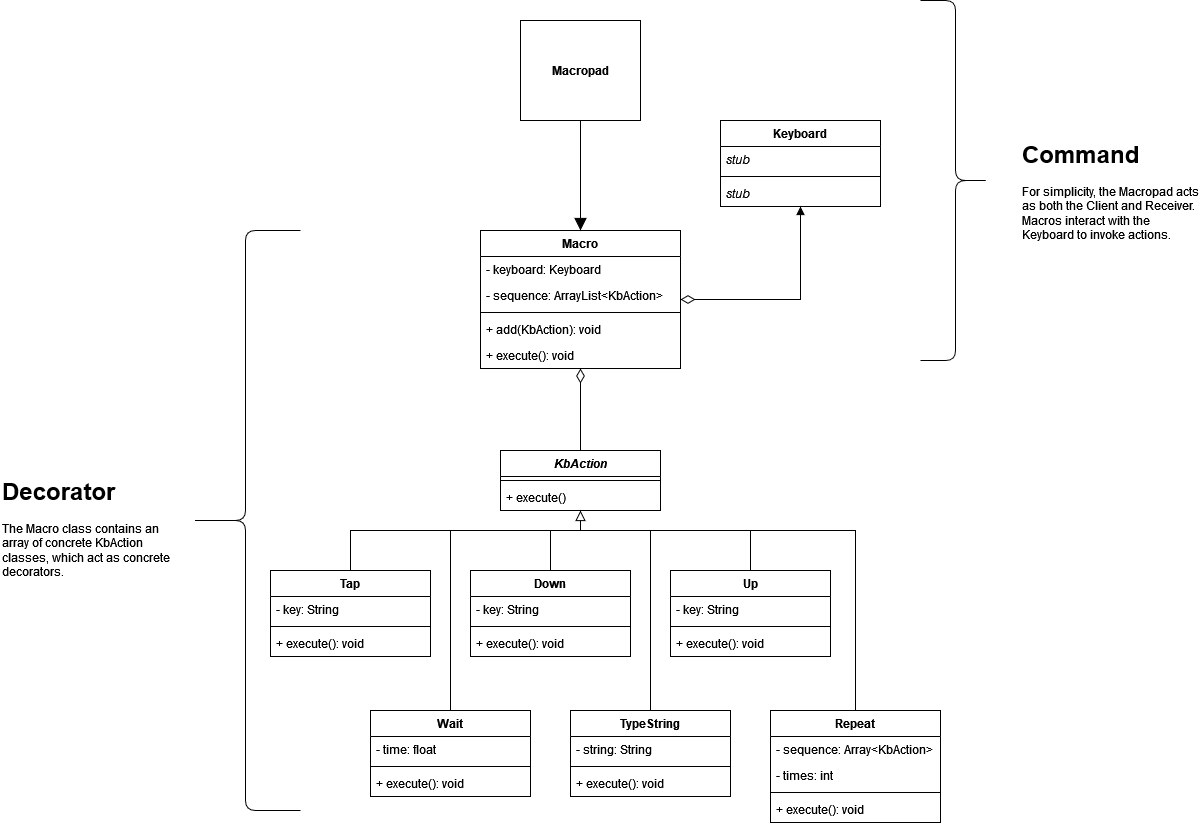

The diagram above was exported from draw.io. Its source (the exported page's mxGraphModel, read from the mxfile embedded in the PNG):
<mxGraphModel dx="3183" dy="2318" grid="1" gridSize="10" guides="1" tooltips="1" connect="1" arrows="1" fold="1" page="1" pageScale="1" pageWidth="850" pageHeight="1100" math="0" shadow="0">
  <root>
    <mxCell id="0" />
    <mxCell id="1" parent="0" />
    <mxCell id="jFDw_FDKBIUu9_pHtFpW-56" style="edgeStyle=orthogonalEdgeStyle;rounded=0;orthogonalLoop=1;jettySize=auto;html=1;endArrow=diamondThin;endFill=0;startSize=10;endSize=12;" edge="1" parent="1" source="jFDw_FDKBIUu9_pHtFpW-1" target="jFDw_FDKBIUu9_pHtFpW-45">
      <mxGeometry relative="1" as="geometry" />
    </mxCell>
    <mxCell id="jFDw_FDKBIUu9_pHtFpW-1" value="KbAction" style="swimlane;fontStyle=3;align=center;verticalAlign=top;childLayout=stackLayout;horizontal=1;startSize=26;horizontalStack=0;resizeParent=1;resizeParentMax=0;resizeLast=0;collapsible=1;marginBottom=0;whiteSpace=wrap;html=1;" vertex="1" parent="1">
      <mxGeometry x="-180" y="-50" width="160" height="60" as="geometry" />
    </mxCell>
    <mxCell id="jFDw_FDKBIUu9_pHtFpW-3" value="" style="line;strokeWidth=1;fillColor=none;align=left;verticalAlign=middle;spacingTop=-1;spacingLeft=3;spacingRight=3;rotatable=0;labelPosition=right;points=[];portConstraint=eastwest;strokeColor=inherit;" vertex="1" parent="jFDw_FDKBIUu9_pHtFpW-1">
      <mxGeometry y="26" width="160" height="8" as="geometry" />
    </mxCell>
    <mxCell id="jFDw_FDKBIUu9_pHtFpW-4" value="+ execute()" style="text;strokeColor=none;fillColor=none;align=left;verticalAlign=top;spacingLeft=4;spacingRight=4;overflow=hidden;rotatable=0;points=[[0,0.5],[1,0.5]];portConstraint=eastwest;whiteSpace=wrap;html=1;" vertex="1" parent="jFDw_FDKBIUu9_pHtFpW-1">
      <mxGeometry y="34" width="160" height="26" as="geometry" />
    </mxCell>
    <mxCell id="jFDw_FDKBIUu9_pHtFpW-35" style="edgeStyle=orthogonalEdgeStyle;rounded=0;orthogonalLoop=1;jettySize=auto;html=1;endArrow=block;endFill=0;endSize=8;" edge="1" parent="1" source="jFDw_FDKBIUu9_pHtFpW-5" target="jFDw_FDKBIUu9_pHtFpW-1">
      <mxGeometry relative="1" as="geometry">
        <Array as="points">
          <mxPoint x="-330" y="30" />
          <mxPoint x="-100" y="30" />
        </Array>
      </mxGeometry>
    </mxCell>
    <mxCell id="jFDw_FDKBIUu9_pHtFpW-5" value="Tap" style="swimlane;fontStyle=1;align=center;verticalAlign=top;childLayout=stackLayout;horizontal=1;startSize=26;horizontalStack=0;resizeParent=1;resizeParentMax=0;resizeLast=0;collapsible=1;marginBottom=0;whiteSpace=wrap;html=1;" vertex="1" parent="1">
      <mxGeometry x="-410" y="70" width="160" height="86" as="geometry" />
    </mxCell>
    <mxCell id="jFDw_FDKBIUu9_pHtFpW-7" value="- key: String" style="text;strokeColor=none;fillColor=none;align=left;verticalAlign=top;spacingLeft=4;spacingRight=4;overflow=hidden;rotatable=0;points=[[0,0.5],[1,0.5]];portConstraint=eastwest;whiteSpace=wrap;html=1;" vertex="1" parent="jFDw_FDKBIUu9_pHtFpW-5">
      <mxGeometry y="26" width="160" height="26" as="geometry" />
    </mxCell>
    <mxCell id="jFDw_FDKBIUu9_pHtFpW-6" value="" style="line;strokeWidth=1;fillColor=none;align=left;verticalAlign=middle;spacingTop=-1;spacingLeft=3;spacingRight=3;rotatable=0;labelPosition=right;points=[];portConstraint=eastwest;strokeColor=inherit;" vertex="1" parent="jFDw_FDKBIUu9_pHtFpW-5">
      <mxGeometry y="52" width="160" height="8" as="geometry" />
    </mxCell>
    <mxCell id="jFDw_FDKBIUu9_pHtFpW-8" value="+ execute(): void" style="text;strokeColor=none;fillColor=none;align=left;verticalAlign=top;spacingLeft=4;spacingRight=4;overflow=hidden;rotatable=0;points=[[0,0.5],[1,0.5]];portConstraint=eastwest;whiteSpace=wrap;html=1;" vertex="1" parent="jFDw_FDKBIUu9_pHtFpW-5">
      <mxGeometry y="60" width="160" height="26" as="geometry" />
    </mxCell>
    <mxCell id="jFDw_FDKBIUu9_pHtFpW-38" style="edgeStyle=orthogonalEdgeStyle;rounded=0;orthogonalLoop=1;jettySize=auto;html=1;endArrow=none;endFill=0;" edge="1" parent="1" source="jFDw_FDKBIUu9_pHtFpW-9">
      <mxGeometry relative="1" as="geometry">
        <mxPoint x="-130" y="30" as="targetPoint" />
      </mxGeometry>
    </mxCell>
    <mxCell id="jFDw_FDKBIUu9_pHtFpW-9" value="Down" style="swimlane;fontStyle=1;align=center;verticalAlign=top;childLayout=stackLayout;horizontal=1;startSize=26;horizontalStack=0;resizeParent=1;resizeParentMax=0;resizeLast=0;collapsible=1;marginBottom=0;whiteSpace=wrap;html=1;" vertex="1" parent="1">
      <mxGeometry x="-210" y="70" width="160" height="86" as="geometry" />
    </mxCell>
    <mxCell id="jFDw_FDKBIUu9_pHtFpW-10" value="- key: String" style="text;strokeColor=none;fillColor=none;align=left;verticalAlign=top;spacingLeft=4;spacingRight=4;overflow=hidden;rotatable=0;points=[[0,0.5],[1,0.5]];portConstraint=eastwest;whiteSpace=wrap;html=1;" vertex="1" parent="jFDw_FDKBIUu9_pHtFpW-9">
      <mxGeometry y="26" width="160" height="26" as="geometry" />
    </mxCell>
    <mxCell id="jFDw_FDKBIUu9_pHtFpW-11" value="" style="line;strokeWidth=1;fillColor=none;align=left;verticalAlign=middle;spacingTop=-1;spacingLeft=3;spacingRight=3;rotatable=0;labelPosition=right;points=[];portConstraint=eastwest;strokeColor=inherit;" vertex="1" parent="jFDw_FDKBIUu9_pHtFpW-9">
      <mxGeometry y="52" width="160" height="8" as="geometry" />
    </mxCell>
    <mxCell id="jFDw_FDKBIUu9_pHtFpW-12" value="+ execute(): void" style="text;strokeColor=none;fillColor=none;align=left;verticalAlign=top;spacingLeft=4;spacingRight=4;overflow=hidden;rotatable=0;points=[[0,0.5],[1,0.5]];portConstraint=eastwest;whiteSpace=wrap;html=1;" vertex="1" parent="jFDw_FDKBIUu9_pHtFpW-9">
      <mxGeometry y="60" width="160" height="26" as="geometry" />
    </mxCell>
    <mxCell id="jFDw_FDKBIUu9_pHtFpW-39" style="edgeStyle=orthogonalEdgeStyle;rounded=0;orthogonalLoop=1;jettySize=auto;html=1;endArrow=none;endFill=0;" edge="1" parent="1" source="jFDw_FDKBIUu9_pHtFpW-13">
      <mxGeometry relative="1" as="geometry">
        <mxPoint x="-100" y="30" as="targetPoint" />
        <Array as="points">
          <mxPoint x="70" y="30" />
        </Array>
      </mxGeometry>
    </mxCell>
    <mxCell id="jFDw_FDKBIUu9_pHtFpW-13" value="Up" style="swimlane;fontStyle=1;align=center;verticalAlign=top;childLayout=stackLayout;horizontal=1;startSize=26;horizontalStack=0;resizeParent=1;resizeParentMax=0;resizeLast=0;collapsible=1;marginBottom=0;whiteSpace=wrap;html=1;" vertex="1" parent="1">
      <mxGeometry x="-10" y="70" width="160" height="86" as="geometry" />
    </mxCell>
    <mxCell id="jFDw_FDKBIUu9_pHtFpW-14" value="- key: String" style="text;strokeColor=none;fillColor=none;align=left;verticalAlign=top;spacingLeft=4;spacingRight=4;overflow=hidden;rotatable=0;points=[[0,0.5],[1,0.5]];portConstraint=eastwest;whiteSpace=wrap;html=1;" vertex="1" parent="jFDw_FDKBIUu9_pHtFpW-13">
      <mxGeometry y="26" width="160" height="26" as="geometry" />
    </mxCell>
    <mxCell id="jFDw_FDKBIUu9_pHtFpW-15" value="" style="line;strokeWidth=1;fillColor=none;align=left;verticalAlign=middle;spacingTop=-1;spacingLeft=3;spacingRight=3;rotatable=0;labelPosition=right;points=[];portConstraint=eastwest;strokeColor=inherit;" vertex="1" parent="jFDw_FDKBIUu9_pHtFpW-13">
      <mxGeometry y="52" width="160" height="8" as="geometry" />
    </mxCell>
    <mxCell id="jFDw_FDKBIUu9_pHtFpW-16" value="+ execute(): void" style="text;strokeColor=none;fillColor=none;align=left;verticalAlign=top;spacingLeft=4;spacingRight=4;overflow=hidden;rotatable=0;points=[[0,0.5],[1,0.5]];portConstraint=eastwest;whiteSpace=wrap;html=1;" vertex="1" parent="jFDw_FDKBIUu9_pHtFpW-13">
      <mxGeometry y="60" width="160" height="26" as="geometry" />
    </mxCell>
    <mxCell id="jFDw_FDKBIUu9_pHtFpW-40" style="edgeStyle=orthogonalEdgeStyle;rounded=0;orthogonalLoop=1;jettySize=auto;html=1;endArrow=none;endFill=0;" edge="1" parent="1" source="jFDw_FDKBIUu9_pHtFpW-21">
      <mxGeometry relative="1" as="geometry">
        <mxPoint x="-230" y="30" as="targetPoint" />
      </mxGeometry>
    </mxCell>
    <mxCell id="jFDw_FDKBIUu9_pHtFpW-21" value="Wait" style="swimlane;fontStyle=1;align=center;verticalAlign=top;childLayout=stackLayout;horizontal=1;startSize=26;horizontalStack=0;resizeParent=1;resizeParentMax=0;resizeLast=0;collapsible=1;marginBottom=0;whiteSpace=wrap;html=1;" vertex="1" parent="1">
      <mxGeometry x="-310" y="210" width="160" height="86" as="geometry" />
    </mxCell>
    <mxCell id="jFDw_FDKBIUu9_pHtFpW-22" value="- time: float" style="text;strokeColor=none;fillColor=none;align=left;verticalAlign=top;spacingLeft=4;spacingRight=4;overflow=hidden;rotatable=0;points=[[0,0.5],[1,0.5]];portConstraint=eastwest;whiteSpace=wrap;html=1;" vertex="1" parent="jFDw_FDKBIUu9_pHtFpW-21">
      <mxGeometry y="26" width="160" height="26" as="geometry" />
    </mxCell>
    <mxCell id="jFDw_FDKBIUu9_pHtFpW-23" value="" style="line;strokeWidth=1;fillColor=none;align=left;verticalAlign=middle;spacingTop=-1;spacingLeft=3;spacingRight=3;rotatable=0;labelPosition=right;points=[];portConstraint=eastwest;strokeColor=inherit;" vertex="1" parent="jFDw_FDKBIUu9_pHtFpW-21">
      <mxGeometry y="52" width="160" height="8" as="geometry" />
    </mxCell>
    <mxCell id="jFDw_FDKBIUu9_pHtFpW-24" value="+ execute(): void" style="text;strokeColor=none;fillColor=none;align=left;verticalAlign=top;spacingLeft=4;spacingRight=4;overflow=hidden;rotatable=0;points=[[0,0.5],[1,0.5]];portConstraint=eastwest;whiteSpace=wrap;html=1;" vertex="1" parent="jFDw_FDKBIUu9_pHtFpW-21">
      <mxGeometry y="60" width="160" height="26" as="geometry" />
    </mxCell>
    <mxCell id="jFDw_FDKBIUu9_pHtFpW-42" style="edgeStyle=orthogonalEdgeStyle;rounded=0;orthogonalLoop=1;jettySize=auto;html=1;endArrow=none;endFill=0;" edge="1" parent="1" source="jFDw_FDKBIUu9_pHtFpW-25">
      <mxGeometry relative="1" as="geometry">
        <mxPoint x="70" y="30" as="targetPoint" />
        <Array as="points">
          <mxPoint x="175" y="30" />
          <mxPoint x="70" y="30" />
        </Array>
      </mxGeometry>
    </mxCell>
    <mxCell id="jFDw_FDKBIUu9_pHtFpW-25" value="Repeat" style="swimlane;fontStyle=1;align=center;verticalAlign=top;childLayout=stackLayout;horizontal=1;startSize=26;horizontalStack=0;resizeParent=1;resizeParentMax=0;resizeLast=0;collapsible=1;marginBottom=0;whiteSpace=wrap;html=1;" vertex="1" parent="1">
      <mxGeometry x="90" y="210" width="170" height="112" as="geometry" />
    </mxCell>
    <mxCell id="jFDw_FDKBIUu9_pHtFpW-26" value="- sequence: Array&amp;lt;KbAction&amp;gt;" style="text;strokeColor=none;fillColor=none;align=left;verticalAlign=top;spacingLeft=4;spacingRight=4;overflow=hidden;rotatable=0;points=[[0,0.5],[1,0.5]];portConstraint=eastwest;whiteSpace=wrap;html=1;" vertex="1" parent="jFDw_FDKBIUu9_pHtFpW-25">
      <mxGeometry y="26" width="170" height="26" as="geometry" />
    </mxCell>
    <mxCell id="jFDw_FDKBIUu9_pHtFpW-33" value="- times: int" style="text;strokeColor=none;fillColor=none;align=left;verticalAlign=top;spacingLeft=4;spacingRight=4;overflow=hidden;rotatable=0;points=[[0,0.5],[1,0.5]];portConstraint=eastwest;whiteSpace=wrap;html=1;" vertex="1" parent="jFDw_FDKBIUu9_pHtFpW-25">
      <mxGeometry y="52" width="170" height="26" as="geometry" />
    </mxCell>
    <mxCell id="jFDw_FDKBIUu9_pHtFpW-27" value="" style="line;strokeWidth=1;fillColor=none;align=left;verticalAlign=middle;spacingTop=-1;spacingLeft=3;spacingRight=3;rotatable=0;labelPosition=right;points=[];portConstraint=eastwest;strokeColor=inherit;" vertex="1" parent="jFDw_FDKBIUu9_pHtFpW-25">
      <mxGeometry y="78" width="170" height="8" as="geometry" />
    </mxCell>
    <mxCell id="jFDw_FDKBIUu9_pHtFpW-28" value="+ execute(): void" style="text;strokeColor=none;fillColor=none;align=left;verticalAlign=top;spacingLeft=4;spacingRight=4;overflow=hidden;rotatable=0;points=[[0,0.5],[1,0.5]];portConstraint=eastwest;whiteSpace=wrap;html=1;" vertex="1" parent="jFDw_FDKBIUu9_pHtFpW-25">
      <mxGeometry y="86" width="170" height="26" as="geometry" />
    </mxCell>
    <mxCell id="jFDw_FDKBIUu9_pHtFpW-41" style="edgeStyle=orthogonalEdgeStyle;rounded=0;orthogonalLoop=1;jettySize=auto;html=1;endArrow=none;endFill=0;" edge="1" parent="1" source="jFDw_FDKBIUu9_pHtFpW-29">
      <mxGeometry relative="1" as="geometry">
        <mxPoint x="-30" y="30" as="targetPoint" />
      </mxGeometry>
    </mxCell>
    <mxCell id="jFDw_FDKBIUu9_pHtFpW-29" value="TypeString" style="swimlane;fontStyle=1;align=center;verticalAlign=top;childLayout=stackLayout;horizontal=1;startSize=26;horizontalStack=0;resizeParent=1;resizeParentMax=0;resizeLast=0;collapsible=1;marginBottom=0;whiteSpace=wrap;html=1;" vertex="1" parent="1">
      <mxGeometry x="-110" y="210" width="160" height="86" as="geometry" />
    </mxCell>
    <mxCell id="jFDw_FDKBIUu9_pHtFpW-30" value="- string: String" style="text;strokeColor=none;fillColor=none;align=left;verticalAlign=top;spacingLeft=4;spacingRight=4;overflow=hidden;rotatable=0;points=[[0,0.5],[1,0.5]];portConstraint=eastwest;whiteSpace=wrap;html=1;" vertex="1" parent="jFDw_FDKBIUu9_pHtFpW-29">
      <mxGeometry y="26" width="160" height="26" as="geometry" />
    </mxCell>
    <mxCell id="jFDw_FDKBIUu9_pHtFpW-31" value="" style="line;strokeWidth=1;fillColor=none;align=left;verticalAlign=middle;spacingTop=-1;spacingLeft=3;spacingRight=3;rotatable=0;labelPosition=right;points=[];portConstraint=eastwest;strokeColor=inherit;" vertex="1" parent="jFDw_FDKBIUu9_pHtFpW-29">
      <mxGeometry y="52" width="160" height="8" as="geometry" />
    </mxCell>
    <mxCell id="jFDw_FDKBIUu9_pHtFpW-32" value="+ execute(): void" style="text;strokeColor=none;fillColor=none;align=left;verticalAlign=top;spacingLeft=4;spacingRight=4;overflow=hidden;rotatable=0;points=[[0,0.5],[1,0.5]];portConstraint=eastwest;whiteSpace=wrap;html=1;" vertex="1" parent="jFDw_FDKBIUu9_pHtFpW-29">
      <mxGeometry y="60" width="160" height="26" as="geometry" />
    </mxCell>
    <mxCell id="jFDw_FDKBIUu9_pHtFpW-62" style="edgeStyle=orthogonalEdgeStyle;rounded=0;orthogonalLoop=1;jettySize=auto;html=1;startArrow=diamondThin;startFill=0;endSize=6;startSize=12;endArrow=block;endFill=1;" edge="1" parent="1" source="jFDw_FDKBIUu9_pHtFpW-45" target="jFDw_FDKBIUu9_pHtFpW-58">
      <mxGeometry relative="1" as="geometry" />
    </mxCell>
    <mxCell id="jFDw_FDKBIUu9_pHtFpW-45" value="Macro" style="swimlane;fontStyle=1;align=center;verticalAlign=top;childLayout=stackLayout;horizontal=1;startSize=26;horizontalStack=0;resizeParent=1;resizeParentMax=0;resizeLast=0;collapsible=1;marginBottom=0;whiteSpace=wrap;html=1;" vertex="1" parent="1">
      <mxGeometry x="-200" y="-270" width="200" height="138" as="geometry" />
    </mxCell>
    <mxCell id="jFDw_FDKBIUu9_pHtFpW-50" value="- keyboard: Keyboard" style="text;strokeColor=none;fillColor=none;align=left;verticalAlign=top;spacingLeft=4;spacingRight=4;overflow=hidden;rotatable=0;points=[[0,0.5],[1,0.5]];portConstraint=eastwest;whiteSpace=wrap;html=1;" vertex="1" parent="jFDw_FDKBIUu9_pHtFpW-45">
      <mxGeometry y="26" width="200" height="26" as="geometry" />
    </mxCell>
    <mxCell id="jFDw_FDKBIUu9_pHtFpW-46" value="- sequence: ArrayList&amp;lt;KbAction&amp;gt;" style="text;strokeColor=none;fillColor=none;align=left;verticalAlign=top;spacingLeft=4;spacingRight=4;overflow=hidden;rotatable=0;points=[[0,0.5],[1,0.5]];portConstraint=eastwest;whiteSpace=wrap;html=1;" vertex="1" parent="jFDw_FDKBIUu9_pHtFpW-45">
      <mxGeometry y="52" width="200" height="26" as="geometry" />
    </mxCell>
    <mxCell id="jFDw_FDKBIUu9_pHtFpW-47" value="" style="line;strokeWidth=1;fillColor=none;align=left;verticalAlign=middle;spacingTop=-1;spacingLeft=3;spacingRight=3;rotatable=0;labelPosition=right;points=[];portConstraint=eastwest;strokeColor=inherit;" vertex="1" parent="jFDw_FDKBIUu9_pHtFpW-45">
      <mxGeometry y="78" width="200" height="8" as="geometry" />
    </mxCell>
    <mxCell id="jFDw_FDKBIUu9_pHtFpW-48" value="+ add(KbAction): void" style="text;strokeColor=none;fillColor=none;align=left;verticalAlign=top;spacingLeft=4;spacingRight=4;overflow=hidden;rotatable=0;points=[[0,0.5],[1,0.5]];portConstraint=eastwest;whiteSpace=wrap;html=1;" vertex="1" parent="jFDw_FDKBIUu9_pHtFpW-45">
      <mxGeometry y="86" width="200" height="26" as="geometry" />
    </mxCell>
    <mxCell id="jFDw_FDKBIUu9_pHtFpW-49" value="+ execute(): void" style="text;strokeColor=none;fillColor=none;align=left;verticalAlign=top;spacingLeft=4;spacingRight=4;overflow=hidden;rotatable=0;points=[[0,0.5],[1,0.5]];portConstraint=eastwest;whiteSpace=wrap;html=1;" vertex="1" parent="jFDw_FDKBIUu9_pHtFpW-45">
      <mxGeometry y="112" width="200" height="26" as="geometry" />
    </mxCell>
    <mxCell id="jFDw_FDKBIUu9_pHtFpW-58" value="Keyboard" style="swimlane;fontStyle=1;align=center;verticalAlign=top;childLayout=stackLayout;horizontal=1;startSize=26;horizontalStack=0;resizeParent=1;resizeParentMax=0;resizeLast=0;collapsible=1;marginBottom=0;whiteSpace=wrap;html=1;" vertex="1" parent="1">
      <mxGeometry x="40" y="-380" width="160" height="86" as="geometry" />
    </mxCell>
    <mxCell id="jFDw_FDKBIUu9_pHtFpW-59" value="&lt;i&gt;stub&lt;/i&gt;" style="text;strokeColor=none;fillColor=none;align=left;verticalAlign=top;spacingLeft=4;spacingRight=4;overflow=hidden;rotatable=0;points=[[0,0.5],[1,0.5]];portConstraint=eastwest;whiteSpace=wrap;html=1;" vertex="1" parent="jFDw_FDKBIUu9_pHtFpW-58">
      <mxGeometry y="26" width="160" height="26" as="geometry" />
    </mxCell>
    <mxCell id="jFDw_FDKBIUu9_pHtFpW-60" value="" style="line;strokeWidth=1;fillColor=none;align=left;verticalAlign=middle;spacingTop=-1;spacingLeft=3;spacingRight=3;rotatable=0;labelPosition=right;points=[];portConstraint=eastwest;strokeColor=inherit;" vertex="1" parent="jFDw_FDKBIUu9_pHtFpW-58">
      <mxGeometry y="52" width="160" height="8" as="geometry" />
    </mxCell>
    <mxCell id="jFDw_FDKBIUu9_pHtFpW-61" value="&lt;i&gt;stub&lt;/i&gt;" style="text;strokeColor=none;fillColor=none;align=left;verticalAlign=top;spacingLeft=4;spacingRight=4;overflow=hidden;rotatable=0;points=[[0,0.5],[1,0.5]];portConstraint=eastwest;whiteSpace=wrap;html=1;" vertex="1" parent="jFDw_FDKBIUu9_pHtFpW-58">
      <mxGeometry y="60" width="160" height="26" as="geometry" />
    </mxCell>
    <mxCell id="jFDw_FDKBIUu9_pHtFpW-64" value="" style="shape=curlyBracket;whiteSpace=wrap;html=1;rounded=1;labelPosition=left;verticalLabelPosition=middle;align=right;verticalAlign=middle;" vertex="1" parent="1">
      <mxGeometry x="-490" y="-270" width="110" height="580" as="geometry" />
    </mxCell>
    <mxCell id="jFDw_FDKBIUu9_pHtFpW-65" value="&lt;h1 style=&quot;margin-top: 0px;&quot;&gt;Decorator&lt;/h1&gt;&lt;p&gt;The Macro class contains an array of concrete KbAction classes, which act as concrete decorators.&lt;br&gt;&lt;/p&gt;" style="text;html=1;whiteSpace=wrap;overflow=hidden;rounded=0;" vertex="1" parent="1">
      <mxGeometry x="-680" y="-30" width="180" height="120" as="geometry" />
    </mxCell>
    <mxCell id="jFDw_FDKBIUu9_pHtFpW-68" style="edgeStyle=orthogonalEdgeStyle;rounded=0;orthogonalLoop=1;jettySize=auto;html=1;endArrow=block;endFill=1;startSize=8;endSize=10;" edge="1" parent="1" source="jFDw_FDKBIUu9_pHtFpW-66" target="jFDw_FDKBIUu9_pHtFpW-45">
      <mxGeometry relative="1" as="geometry" />
    </mxCell>
    <mxCell id="jFDw_FDKBIUu9_pHtFpW-66" value="&lt;b&gt;Macropad&lt;/b&gt;" style="rounded=0;whiteSpace=wrap;html=1;" vertex="1" parent="1">
      <mxGeometry x="-160" y="-480" width="120" height="100" as="geometry" />
    </mxCell>
    <mxCell id="jFDw_FDKBIUu9_pHtFpW-70" value="" style="shape=curlyBracket;whiteSpace=wrap;html=1;rounded=1;flipH=1;labelPosition=right;verticalLabelPosition=middle;align=left;verticalAlign=middle;" vertex="1" parent="1">
      <mxGeometry x="240" y="-500" width="70" height="360" as="geometry" />
    </mxCell>
    <mxCell id="jFDw_FDKBIUu9_pHtFpW-72" value="&lt;h1 style=&quot;margin-top: 0px;&quot;&gt;Command&lt;/h1&gt;&lt;p&gt;For simplicity, the Macropad acts as both the Client and Receiver. Macros interact with the Keyboard to invoke actions.&lt;br&gt;&lt;/p&gt;" style="text;html=1;whiteSpace=wrap;overflow=hidden;rounded=0;" vertex="1" parent="1">
      <mxGeometry x="340" y="-367" width="180" height="120" as="geometry" />
    </mxCell>
  </root>
</mxGraphModel>